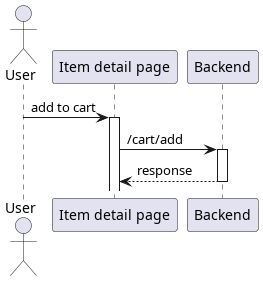

The diagram above was rendered by PlantUML. Its source (embedded in the PNG):
@startuml template
'autonumber 1.1.1

actor User as u

' Box "front end"
participant "Item detail page" as detail
' end box

participant "Backend" as be

u -> detail++ : add to cart
detail -> be++ : /cart/add
return response

@enduml